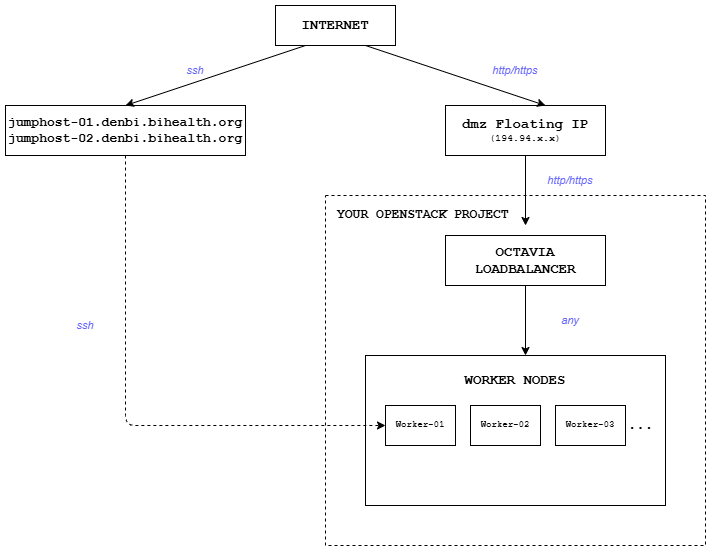

The diagram above was exported from draw.io. Its source (the exported page's mxGraphModel, read from the mxfile embedded in the PNG):
<mxGraphModel dx="2350" dy="1305" grid="1" gridSize="10" guides="1" tooltips="1" connect="1" arrows="1" fold="1" page="1" pageScale="1" pageWidth="900" pageHeight="700" math="0" shadow="0">
  <root>
    <mxCell id="0" />
    <mxCell id="1" parent="0" />
    <mxCell id="internet" parent="1" style="rounded=0;whiteSpace=wrap;html=1;fillColor=none;strokeColor=#000000;strokeWidth=1;fontFamily=Courier New;fontSize=11;align=center;" value="&lt;font style=&quot;font-size: 14px;&quot;&gt;&lt;b&gt;INTERNET&lt;/b&gt;&lt;/font&gt;" vertex="1">
      <mxGeometry height="40" width="120" x="350" y="30" as="geometry" />
    </mxCell>
    <mxCell id="arrow-left" edge="1" parent="1" style="endArrow=classic;html=1;strokeWidth=1;strokeColor=#000000;" value="">
      <mxGeometry relative="1" as="geometry">
        <mxPoint x="380" y="70" as="sourcePoint" />
        <mxPoint x="200" y="130" as="targetPoint" />
      </mxGeometry>
    </mxCell>
    <mxCell id="arrow-right" edge="1" parent="1" style="endArrow=classic;html=1;strokeWidth=1;strokeColor=#000000;" value="">
      <mxGeometry relative="1" as="geometry">
        <mxPoint x="440" y="70" as="sourcePoint" />
        <mxPoint x="620" y="130" as="targetPoint" />
      </mxGeometry>
    </mxCell>
    <mxCell id="jumphosts" parent="1" style="rounded=0;whiteSpace=wrap;html=1;fillColor=none;strokeColor=#000000;strokeWidth=1;fontFamily=Courier New;fontSize=10;align=center;" value="&lt;font style=&quot;font-size: 13px;&quot;&gt;&lt;b&gt;jumphost-01.denbi.bihealth.org&lt;br&gt;jumphost-02.denbi.bihealth.org&lt;/b&gt;&lt;/font&gt;" vertex="1">
      <mxGeometry height="50" width="240" x="80" y="130" as="geometry" />
    </mxCell>
    <mxCell id="dmz-ip" parent="1" style="rounded=0;whiteSpace=wrap;html=1;fillColor=none;strokeColor=#000000;strokeWidth=1;fontFamily=Courier New;fontSize=10;align=center;" value="&lt;font style=&quot;font-size: 14px;&quot;&gt;&lt;b&gt;dmz Floating IP&lt;/b&gt;&lt;/font&gt;&lt;br&gt;(194.94.x.x)" vertex="1">
      <mxGeometry height="50" width="160" x="520" y="130" as="geometry" />
    </mxCell>
    <mxCell id="arrow-dmz" edge="1" parent="1" style="endArrow=classic;html=1;strokeWidth=1;strokeColor=#000000;" value="">
      <mxGeometry relative="1" as="geometry">
        <mxPoint x="600" y="180" as="sourcePoint" />
        <mxPoint x="600" y="250" as="targetPoint" />
      </mxGeometry>
    </mxCell>
    <mxCell id="openstack-box" parent="1" style="rounded=0;whiteSpace=wrap;html=1;fillColor=none;strokeColor=#000000;strokeWidth=1;dashed=1;" value="" vertex="1">
      <mxGeometry height="350" width="380" x="400" y="220" as="geometry" />
    </mxCell>
    <mxCell id="openstack-label" parent="1" style="text;html=1;strokeColor=none;fillColor=none;align=left;verticalAlign=top;whiteSpace=wrap;fontFamily=Courier New;fontSize=10;" value="&lt;b&gt;&lt;font style=&quot;font-size: 13px;&quot;&gt;YOUR OPENSTACK PROJECT&lt;/font&gt;&lt;/b&gt;" vertex="1">
      <mxGeometry height="20" width="200" x="410" y="225" as="geometry" />
    </mxCell>
    <mxCell id="octavia" parent="1" style="rounded=0;whiteSpace=wrap;html=1;fillColor=none;strokeColor=#000000;strokeWidth=1;fontFamily=Courier New;fontSize=10;align=center;" value="&lt;b&gt;&lt;font style=&quot;font-size: 14px;&quot;&gt;OCTAVIA&lt;br&gt;LOADBALANCER&lt;/font&gt;&lt;/b&gt;" vertex="1">
      <mxGeometry height="50" width="160" x="520" y="260" as="geometry" />
    </mxCell>
    <mxCell id="arrow-octavia" edge="1" parent="1" style="endArrow=classic;html=1;strokeWidth=1;strokeColor=#000000;" value="">
      <mxGeometry relative="1" as="geometry">
        <mxPoint x="600" y="310" as="sourcePoint" />
        <mxPoint x="600" y="380" as="targetPoint" />
      </mxGeometry>
    </mxCell>
    <mxCell id="workers-box" parent="1" style="rounded=0;whiteSpace=wrap;html=1;fillColor=none;strokeColor=#000000;strokeWidth=1;" value="" vertex="1">
      <mxGeometry height="150" width="300" x="440" y="380" as="geometry" />
    </mxCell>
    <mxCell id="workers-label" parent="1" style="text;html=1;strokeColor=none;fillColor=none;align=center;verticalAlign=top;whiteSpace=wrap;fontFamily=Courier New;fontSize=11;fontStyle=1;" value="&lt;font style=&quot;font-size: 14px;&quot;&gt;WORKER NODES&lt;/font&gt;" vertex="1">
      <mxGeometry height="20" width="140" x="520" y="390" as="geometry" />
    </mxCell>
    <mxCell id="w1" parent="1" style="rounded=0;whiteSpace=wrap;html=1;fillColor=none;strokeColor=#000000;strokeWidth=1;fontFamily=Courier New;fontSize=9;align=center;" value="Worker-01" vertex="1">
      <mxGeometry height="40" width="70" x="460" y="430" as="geometry" />
    </mxCell>
    <mxCell id="w2" parent="1" style="rounded=0;whiteSpace=wrap;html=1;fillColor=none;strokeColor=#000000;strokeWidth=1;fontFamily=Courier New;fontSize=9;align=center;" value="Worker-02" vertex="1">
      <mxGeometry height="40" width="70" x="545" y="430" as="geometry" />
    </mxCell>
    <mxCell id="w3" parent="1" style="rounded=0;whiteSpace=wrap;html=1;fillColor=none;strokeColor=#000000;strokeWidth=1;fontFamily=Courier New;fontSize=9;align=center;" value="Worker-03" vertex="1">
      <mxGeometry height="40" width="70" x="630" y="430" as="geometry" />
    </mxCell>
    <mxCell id="dots" parent="1" style="text;html=1;strokeColor=none;fillColor=none;align=center;verticalAlign=middle;fontFamily=Courier New;fontSize=14;" value="..." vertex="1">
      <mxGeometry height="20" width="30" x="700" y="440" as="geometry" />
    </mxCell>
    <mxCell id="arrow-jumphost" edge="1" parent="1" style="endArrow=classic;html=1;strokeWidth=1;strokeColor=#000000;dashed=1;" value="">
      <mxGeometry relative="1" as="geometry">
        <Array as="points">
          <mxPoint x="200" y="450" />
        </Array>
        <mxPoint x="200" y="180" as="sourcePoint" />
        <mxPoint x="460" y="450" as="targetPoint" />
      </mxGeometry>
    </mxCell>
    <mxCell id="16v1CtCCOQJObeE9Bj0u-1" parent="1" style="text;html=1;whiteSpace=wrap;strokeColor=none;fillColor=none;align=center;verticalAlign=middle;rounded=0;fontStyle=2;fontSize=11;fontColor=#6666FF;" value="&lt;span&gt;&lt;font&gt;ssh&lt;/font&gt;&lt;/span&gt;" vertex="1">
      <mxGeometry height="30" width="60" x="130" y="335" as="geometry" />
    </mxCell>
    <mxCell id="16v1CtCCOQJObeE9Bj0u-2" parent="1" style="text;html=1;whiteSpace=wrap;strokeColor=none;fillColor=none;align=center;verticalAlign=middle;rounded=0;fontStyle=2;fontSize=11;fontColor=#6666FF;" value="&lt;span&gt;&lt;font&gt;ssh&lt;/font&gt;&lt;/span&gt;" vertex="1">
      <mxGeometry height="30" width="60" x="240" y="80" as="geometry" />
    </mxCell>
    <mxCell id="16v1CtCCOQJObeE9Bj0u-3" parent="1" style="text;html=1;whiteSpace=wrap;strokeColor=none;fillColor=none;align=center;verticalAlign=middle;rounded=0;fontStyle=2;fontSize=11;fontColor=#6666FF;" value="&lt;span&gt;&lt;span&gt;http/https&lt;/span&gt;&lt;/span&gt;" vertex="1">
      <mxGeometry height="30" width="60" x="560" y="80" as="geometry" />
    </mxCell>
    <mxCell id="16v1CtCCOQJObeE9Bj0u-4" parent="1" style="text;html=1;whiteSpace=wrap;strokeColor=none;fillColor=none;align=center;verticalAlign=middle;rounded=0;fontStyle=2;fontSize=11;fontColor=#6666FF;" value="&lt;span&gt;&lt;span&gt;http/https&lt;/span&gt;&lt;/span&gt;" vertex="1">
      <mxGeometry height="30" width="60" x="615" y="190" as="geometry" />
    </mxCell>
    <mxCell id="16v1CtCCOQJObeE9Bj0u-5" parent="1" style="text;html=1;whiteSpace=wrap;strokeColor=none;fillColor=none;align=center;verticalAlign=middle;rounded=0;fontStyle=2;fontSize=11;fontColor=#6666FF;" value="&lt;span&gt;&lt;span&gt;any&lt;/span&gt;&lt;/span&gt;" vertex="1">
      <mxGeometry height="30" width="60" x="615" y="330" as="geometry" />
    </mxCell>
  </root>
</mxGraphModel>